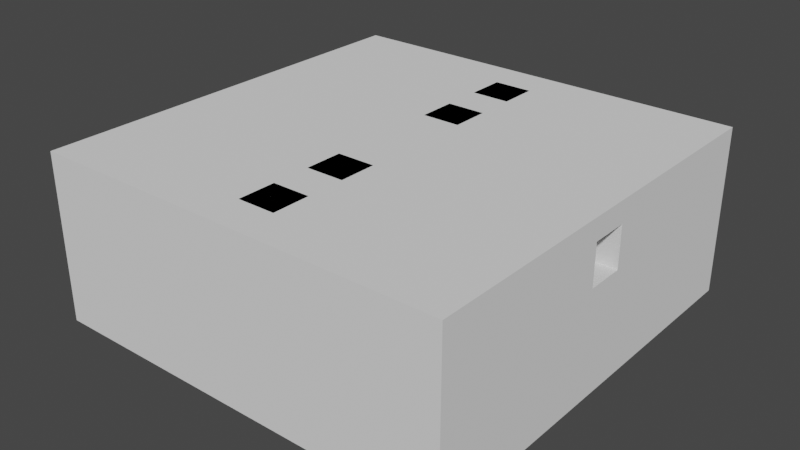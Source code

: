 # Source: 2-2cerrado.blend  (saved by Blender 2.82.7; exported with 4.5.12 LTS)
import bpy
from mathutils import Matrix  # noqa: F401  (used for matrix-valued properties, if any)

bpy.ops.wm.read_factory_settings(use_empty=True)
scene = bpy.context.scene
scene.name = 'Scene'

# ---- collections
col_collection = bpy.data.collections.new('Collection'); scene.collection.children.link(col_collection)

# ---- world
world_world = bpy.data.worlds.new('World'); scene.world = world_world
world_world.use_nodes = True; world_world.node_tree.nodes.clear()
_N = world_world.node_tree.nodes; _L = world_world.node_tree.links
n0 = _N.new('ShaderNodeOutputWorld'); n0.name = 'World Output'; n0.location = (300, 300)
n1 = _N.new('ShaderNodeBackground'); n1.name = 'Background'; n1.location = (10, 300)
n1.inputs[0].default_value = (0.05088, 0.05088, 0.05088, 1.0)
_L.new(n1.outputs[0], n0.inputs[0])
n0.is_active_output = True
world_world.color = (0.05088, 0.05088, 0.05088)
world_world.use_sun_shadow = False
world_world.sun_shadow_jitter_overblur = 0.0

# ---- meshes
me_cube_001 = bpy.data.meshes.new('Cube.001')
me_cube_001.from_pydata([(-50.0, -50.0, -5.0), (-50.0, -50.0, 5.0), (-50.0, 50.0, -5.0), (-50.0, 50.0, 5.0), (50.0, -50.0, -5.0), (50.0, -50.0, 5.0), (50.0, 50.0, -5.0), (50.0, 50.0, 5.0), (-50.0, 40.91, -5.0), (-50.0, 31.82, -5.0), (-50.0, 22.73, -5.0), (-50.0, 13.64, -5.0), (-50.0, 4.545, -5.0), (-50.0, -4.545, -5.0), (-50.0, -13.64, -5.0), (-50.0, -22.73, -5.0), (-50.0, -31.82, -5.0), (-50.0, -40.91, -5.0), (-50.0, -40.91, 5.0), (-50.0, -31.82, 5.0), (-50.0, -22.73, 5.0), (-50.0, -13.64, 5.0), (-50.0, -4.545, 5.0), (-50.0, 4.545, 5.0), (-50.0, 13.64, 5.0), (-50.0, 22.73, 5.0), (-50.0, 31.82, 5.0), (-50.0, 40.91, 5.0), (50.0, -40.91, -5.0), (50.0, -31.82, -5.0), (50.0, -22.73, -5.0), (50.0, -13.64, -5.0), (50.0, -4.545, -5.0), (50.0, 4.545, -5.0), (50.0, 13.64, -5.0), (50.0, 22.73, -5.0), (50.0, 31.82, -5.0), (50.0, 40.91, -5.0), (50.0, 40.91, 5.0), (50.0, 31.82, 5.0), (50.0, 22.73, 5.0), (50.0, 13.64, 5.0), (50.0, 4.545, 5.0), (50.0, -4.545, 5.0), (50.0, -13.64, 5.0), (50.0, -22.73, 5.0), (50.0, -31.82, 5.0), (50.0, -40.91, 5.0), (40.91, 50.0, -5.0), (31.82, 50.0, -5.0), (22.73, 50.0, -5.0), (13.64, 50.0, -5.0), (4.545, 50.0, -5.0), (-4.545, 50.0, -5.0), (-13.64, 50.0, -5.0), (-22.73, 50.0, -5.0), (-31.82, 50.0, -5.0), (-40.91, 50.0, -5.0), (-40.91, 50.0, 5.0), (-31.82, 50.0, 5.0), (-22.73, 50.0, 5.0), (-13.64, 50.0, 5.0), (-4.545, 50.0, 5.0), (4.545, 50.0, 5.0), (13.64, 50.0, 5.0), (22.73, 50.0, 5.0), (31.82, 50.0, 5.0), (40.91, 50.0, 5.0), (-40.91, -50.0, -5.0), (-31.82, -50.0, -5.0), (-22.73, -50.0, -5.0), (-13.64, -50.0, -5.0), (-4.545, -50.0, -5.0), (4.545, -50.0, -5.0), (13.64, -50.0, -5.0), (22.73, -50.0, -5.0), (31.82, -50.0, -5.0), (40.91, -50.0, -5.0), (40.91, -50.0, 5.0), (31.82, -50.0, 5.0), (22.73, -50.0, 5.0), (13.64, -50.0, 5.0), (4.545, -50.0, 5.0), (-4.545, -50.0, 5.0), (-13.64, -50.0, 5.0), (-22.73, -50.0, 5.0), (-31.82, -50.0, 5.0), (-40.91, -50.0, 5.0), (-13.64, 13.64, 5.0), (-4.545, 13.64, 5.0), (4.545, 13.64, 5.0), (13.64, 13.64, 5.0), (-13.64, 4.545, 5.0), (-4.545, 4.545, 5.0), (4.545, 4.545, 5.0), (13.64, 4.545, 5.0), (-13.64, -4.545, 5.0), (-4.545, -4.545, 5.0), (4.545, -4.545, 5.0), (13.64, -4.545, 5.0), (-13.64, -13.64, 5.0), (-4.545, -13.64, 5.0), (4.545, -13.64, 5.0), (13.64, -13.64, 5.0), (40.91, 40.91, -5.0), (31.82, 40.91, -5.0), (22.73, 40.91, -5.0), (13.64, 40.91, -5.0), (4.545, 40.91, -5.0), (-4.545, 40.91, -5.0), (-13.64, 40.91, -5.0), (-22.73, 40.91, -5.0), (-31.82, 40.91, -5.0), (-40.91, 40.91, -5.0), (40.91, 31.82, -5.0), (31.82, 31.82, -5.0), (22.73, 31.82, -5.0), (13.64, 31.82, -5.0), (4.545, 31.82, -5.0), (-4.545, 31.82, -5.0), (-13.64, 31.82, -5.0), (-22.73, 31.82, -5.0), (-31.82, 31.82, -5.0), (-40.91, 31.82, -5.0), (40.91, 22.73, -5.0), (31.82, 22.73, -5.0), (22.73, 22.73, -5.0), (13.64, 22.73, -5.0), (4.545, 22.73, -5.0), (-4.545, 22.73, -5.0), (-13.64, 22.73, -5.0), (-22.73, 22.73, -5.0), (-31.82, 22.73, -5.0), (-40.91, 22.73, -5.0), (40.91, 13.64, -5.0), (31.82, 13.64, -5.0), (22.73, 13.64, -5.0), (13.64, 13.64, -5.0), (4.545, 13.64, -5.0), (-4.545, 13.64, -5.0), (-13.64, 13.64, -5.0), (-22.73, 13.64, -5.0), (-31.82, 13.64, -5.0), (-40.91, 13.64, -5.0), (40.91, 4.545, -5.0), (31.82, 4.545, -5.0), (22.73, 4.545, -5.0), (13.64, 4.545, -5.0), (4.545, 4.545, -5.0), (-4.545, 4.545, -5.0), (-13.64, 4.545, -5.0), (-22.73, 4.545, -5.0), (-31.82, 4.545, -5.0), (-40.91, 4.545, -5.0), (40.91, -4.545, -5.0), (31.82, -4.545, -5.0), (22.73, -4.545, -5.0), (13.64, -4.545, -5.0), (4.545, -4.545, -5.0), (-4.545, -4.545, -5.0), (-13.64, -4.545, -5.0), (-22.73, -4.545, -5.0), (-31.82, -4.545, -5.0), (-40.91, -4.545, -5.0), (40.91, -13.64, -5.0), (31.82, -13.64, -5.0), (22.73, -13.64, -5.0), (13.64, -13.64, -5.0), (4.545, -13.64, -5.0), (-4.545, -13.64, -5.0), (-13.64, -13.64, -5.0), (-22.73, -13.64, -5.0), (-31.82, -13.64, -5.0), (-40.91, -13.64, -5.0), (40.91, -22.73, -5.0), (31.82, -22.73, -5.0), (22.73, -22.73, -5.0), (13.64, -22.73, -5.0), (4.545, -22.73, -5.0), (-4.545, -22.73, -5.0), (-13.64, -22.73, -5.0), (-22.73, -22.73, -5.0), (-31.82, -22.73, -5.0), (-40.91, -22.73, -5.0), (40.91, -31.82, -5.0), (31.82, -31.82, -5.0), (22.73, -31.82, -5.0), (13.64, -31.82, -5.0), (4.545, -31.82, -5.0), (-4.545, -31.82, -5.0), (-13.64, -31.82, -5.0), (-22.73, -31.82, -5.0), (-31.82, -31.82, -5.0), (-40.91, -31.82, -5.0), (40.91, -40.91, -5.0), (31.82, -40.91, -5.0), (22.73, -40.91, -5.0), (13.64, -40.91, -5.0), (4.545, -40.91, -5.0), (-4.545, -40.91, -5.0), (-13.64, -40.91, -5.0), (-22.73, -40.91, -5.0), (-31.82, -40.91, -5.0), (-40.91, -40.91, -5.0), (-50.0, 40.91, 35.0), (-50.0, 50.0, 35.0), (40.91, 50.0, 35.0), (50.0, 50.0, 35.0), (50.0, -40.91, 35.0), (50.0, -50.0, 35.0), (-40.91, -50.0, 35.0), (-50.0, -50.0, 35.0), (-50.0, -40.91, 35.0), (-50.0, -31.82, 35.0), (-50.0, -22.73, 35.0), (-50.0, -13.64, 35.0), (-50.0, -4.545, 35.0), (-50.0, 4.545, 35.0), (-50.0, 13.64, 35.0), (-50.0, 22.73, 35.0), (-50.0, 31.82, 35.0), (50.0, 40.91, 35.0), (50.0, 31.82, 35.0), (50.0, 22.73, 35.0), (50.0, 13.64, 35.0), (50.0, 4.545, 35.0), (50.0, -4.545, 35.0), (50.0, -13.64, 35.0), (50.0, -22.73, 35.0), (50.0, -31.82, 35.0), (40.91, 40.91, 35.0), (40.91, 31.82, 35.0), (40.91, 22.73, 35.0), (40.91, 13.64, 35.0), (40.91, 4.545, 35.0), (40.91, -4.545, 35.0), (40.91, -13.64, 35.0), (40.91, -22.73, 35.0), (40.91, -31.82, 35.0), (40.91, -40.91, 35.0), (-40.91, 50.0, 35.0), (-31.82, 50.0, 35.0), (-22.73, 50.0, 35.0), (-13.64, 50.0, 35.0), (-4.545, 50.0, 35.0), (4.545, 50.0, 35.0), (13.64, 50.0, 35.0), (22.73, 50.0, 35.0), (31.82, 50.0, 35.0), (40.91, -50.0, 35.0), (31.82, -50.0, 35.0), (22.73, -50.0, 35.0), (13.64, -50.0, 35.0), (4.545, -50.0, 35.0), (-4.545, -50.0, 35.0), (-13.64, -50.0, 35.0), (-22.73, -50.0, 35.0), (-31.82, -50.0, 35.0), (-40.91, 40.91, 35.0), (-31.82, 40.91, 35.0), (-22.73, 40.91, 35.0), (-13.64, 40.91, 35.0), (-4.545, 40.91, 35.0), (4.545, 40.91, 35.0), (13.64, 40.91, 35.0), (22.73, 40.91, 35.0), (31.82, 40.91, 35.0), (-40.91, 31.82, 35.0), (-40.91, 22.73, 35.0), (-40.91, 13.64, 35.0), (-40.91, 4.545, 35.0), (-40.91, -4.545, 35.0), (-40.91, -13.64, 35.0), (-40.91, -22.73, 35.0), (-40.91, -31.82, 35.0), (-40.91, -40.91, 35.0), (-31.82, -40.91, 35.0), (-22.73, -40.91, 35.0), (-13.64, -40.91, 35.0), (-4.545, -40.91, 35.0), (4.545, -40.91, 35.0), (13.64, -40.91, 35.0), (22.73, -40.91, 35.0), (31.82, -40.91, 35.0), (-50.0, -31.82, 20.0), (50.0, -22.73, 20.0), (-4.545, -50.0, 20.0), (-50.0, -40.91, 20.0), (-50.0, -50.0, 20.0), (50.0, -13.64, 20.0), (4.545, -50.0, 20.0), (50.0, -4.545, 20.0), (13.64, -50.0, 20.0), (50.0, 4.545, 20.0), (22.73, -50.0, 20.0), (50.0, 13.64, 20.0), (31.82, -50.0, 20.0), (50.0, 22.73, 20.0), (40.91, -50.0, 20.0), (50.0, -50.0, 20.0), (50.0, 31.82, 20.0), (50.0, 40.91, 20.0), (50.0, 50.0, 20.0), (-13.64, -50.0, 20.0), (-50.0, 50.0, 20.0), (-40.91, 50.0, 20.0), (50.0, -31.82, 20.0), (-50.0, -22.73, 20.0), (-22.73, -50.0, 20.0), (-31.82, 50.0, 20.0), (50.0, -40.91, 20.0), (-50.0, -13.64, 20.0), (-31.82, -50.0, 20.0), (-22.73, 50.0, 20.0), (-50.0, -4.545, 20.0), (-40.91, -50.0, 20.0), (-13.64, 50.0, 20.0), (-50.0, 4.545, 20.0), (-4.545, 50.0, 20.0), (-50.0, 13.64, 20.0), (-50.0, 40.91, 20.0), (4.545, 50.0, 20.0), (-50.0, 22.73, 20.0), (13.64, 50.0, 20.0), (-50.0, 31.82, 20.0), (22.73, 50.0, 20.0), (40.91, 50.0, 20.0), (31.82, 50.0, 20.0), (-50.0, -50.0, 29.8), (50.0, -50.0, 29.8), (50.0, 50.0, 29.8), (-50.0, 50.0, 29.8), (-50.0, 40.91, 29.8), (40.91, 50.0, 29.8), (-50.0, -31.82, 29.8), (50.0, -22.73, 29.8), (-4.545, -50.0, 29.8), (-50.0, -40.91, 29.8), (50.0, -13.64, 29.8), (4.545, -50.0, 29.8), (50.0, -4.545, 29.8), (13.64, -50.0, 29.8), (50.0, 4.545, 29.8), (22.73, -50.0, 29.8), (50.0, 13.64, 29.8), (31.82, -50.0, 29.8), (50.0, 22.73, 29.8), (40.91, -50.0, 29.8), (50.0, 31.82, 29.8), (50.0, 40.91, 29.8), (-13.64, -50.0, 29.8), (-40.91, 50.0, 29.8), (50.0, -31.82, 29.8), (-50.0, -22.73, 29.8), (-22.73, -50.0, 29.8), (-31.82, 50.0, 29.8), (50.0, -40.91, 29.8), (-50.0, -13.64, 29.8), (-31.82, -50.0, 29.8), (-22.73, 50.0, 29.8), (-50.0, -4.545, 29.8), (-40.91, -50.0, 29.8), (-13.64, 50.0, 29.8), (-50.0, 4.545, 29.8), (-4.545, 50.0, 29.8), (-50.0, 13.64, 29.8), (4.545, 50.0, 29.8), (-50.0, 22.73, 29.8), (13.64, 50.0, 29.8), (-50.0, 31.82, 29.8), (22.73, 50.0, 29.8), (31.82, 50.0, 29.8), (-40.91, 40.91, 20.0), (40.91, -22.73, 20.0), (40.91, -31.82, 20.0), (-40.91, -40.91, 20.0), (-40.91, -31.82, 20.0), (40.91, -40.91, 20.0), (31.82, -40.91, 20.0), (40.91, 22.73, 20.0), (40.91, 13.64, 20.0), (22.73, -40.91, 20.0), (-40.91, 4.545, 20.0), (-40.91, 13.64, 20.0), (13.64, -40.91, 20.0), (4.545, -40.91, 20.0), (40.91, -4.545, 20.0), (40.91, -13.64, 20.0), (-4.545, -40.91, 20.0), (-40.91, -22.73, 20.0), (-40.91, -13.64, 20.0), (-13.64, -40.91, 20.0), (-22.73, -40.91, 20.0), (-40.91, 31.82, 20.0), (-40.91, -4.545, 20.0), (40.91, 4.545, 20.0), (-31.82, 40.91, 20.0), (-22.73, 40.91, 20.0), (-40.91, 22.73, 20.0), (-13.64, 40.91, 20.0), (40.91, 31.82, 20.0), (-4.545, 40.91, 20.0), (13.64, 40.91, 20.0), (22.73, 40.91, 20.0), (31.82, 40.91, 20.0), (40.91, 40.91, 20.0), (-31.82, -40.91, 20.0), (-40.91, 40.91, 29.8), (40.91, -31.82, 29.8), (-40.91, -31.82, 29.8), (40.91, 13.64, 29.8), (-40.91, 13.64, 29.8), (40.91, -13.64, 29.8), (-40.91, -13.64, 29.8), (-22.73, -40.91, 29.8), (-40.91, -4.545, 29.8), (-31.82, 40.91, 29.8), (-22.73, 40.91, 29.8), (-40.91, 22.73, 29.8), (-13.64, 40.91, 29.8), (-4.545, 40.91, 29.8), (4.545, 40.91, 29.8), (13.64, 40.91, 29.8), (22.73, 40.91, 29.8), (31.82, 40.91, 29.8), (40.91, 40.91, 29.8), (40.91, -22.73, 29.8), (-40.91, -40.91, 29.8), (40.91, -40.91, 29.8), (31.82, -40.91, 29.8), (40.91, 22.73, 29.8), (22.73, -40.91, 29.8), (-40.91, 4.545, 29.8), (13.64, -40.91, 29.8), (4.545, -40.91, 29.8), (40.91, -4.545, 29.8), (-4.545, -40.91, 29.8), (-40.91, -22.73, 29.8), (-13.64, -40.91, 29.8), (-40.91, 31.82, 29.8), (40.91, 4.545, 29.8), (40.91, 31.82, 29.8), (-31.82, -40.91, 29.8), (4.545, 40.91, 20.0), (-31.82, 31.82, 20.0), (-22.73, 31.82, 20.0), (-13.64, 31.82, 20.0), (-4.545, 31.82, 20.0), (4.545, 31.82, 20.0), (13.64, 31.82, 20.0), (22.73, 31.82, 20.0), (31.82, 31.82, 20.0), (-31.82, 22.73, 20.0), (-22.73, 22.73, 20.0), (-13.64, 22.73, 20.0), (-4.545, 22.73, 20.0), (4.545, 22.73, 20.0), (13.64, 22.73, 20.0), (22.73, 22.73, 20.0), (31.82, 22.73, 20.0), (-31.82, 13.64, 20.0), (-22.73, 13.64, 20.0), (-13.64, 13.64, 20.0), (-4.545, 13.64, 20.0), (4.545, 13.64, 20.0), (13.64, 13.64, 20.0), (22.73, 13.64, 20.0), (31.82, 13.64, 20.0), (-31.82, 4.545, 20.0), (-22.73, 4.545, 20.0), (-13.64, 4.545, 20.0), (13.64, 4.545, 20.0), (22.73, 4.545, 20.0), (31.82, 4.545, 20.0), (-31.82, -4.545, 20.0), (-22.73, -4.545, 20.0), (-13.64, -4.545, 20.0), (13.64, -4.545, 20.0), (22.73, -4.545, 20.0), (31.82, -4.545, 20.0), (-31.82, -13.64, 20.0), (-22.73, -13.64, 20.0), (-13.64, -13.64, 20.0), (-4.545, -13.64, 20.0), (4.545, -13.64, 20.0), (13.64, -13.64, 20.0), (22.73, -13.64, 20.0), (31.82, -13.64, 20.0), (-31.82, -22.73, 20.0), (-22.73, -22.73, 20.0), (-13.64, -22.73, 20.0), (-4.545, -22.73, 20.0), (4.545, -22.73, 20.0), (13.64, -22.73, 20.0), (22.73, -22.73, 20.0), (31.82, -22.73, 20.0), (-31.82, -31.82, 20.0), (-22.73, -31.82, 20.0), (-13.64, -31.82, 20.0), (-4.545, -31.82, 20.0), (4.545, -31.82, 20.0), (13.64, -31.82, 20.0), (22.73, -31.82, 20.0), (31.82, -31.82, 20.0), (-4.545, 31.82, 35.0), (4.545, 31.82, 35.0), (-4.545, 22.73, 35.0), (4.545, 22.73, 35.0), (-4.545, 13.64, 35.0), (4.545, 13.64, 35.0), (-4.545, -13.64, 35.0), (4.545, -13.64, 35.0), (-4.545, -22.73, 35.0), (4.545, -22.73, 35.0), (-4.545, -31.82, 35.0), (4.545, -31.82, 35.0), (-4.545, 4.545, 20.0), (4.545, 4.545, 20.0), (-4.545, -4.545, 20.0), (4.545, -4.545, 20.0)], [], [(8, 27, 3, 2), (48, 67, 7, 6), (28, 47, 5, 4), (68, 87, 1, 0), (194, 28, 4, 77), (359, 355, 241, 242), (358, 354, 256, 257), (357, 353, 214, 215), (356, 352, 229, 208), (355, 351, 240, 241), (354, 350, 255, 256), (353, 334, 213, 214), (352, 335, 228, 229), (351, 331, 205, 240), (350, 336, 254, 255), (439, 407, 258, 267), (48, 6, 37, 104), (104, 37, 36, 114), (114, 36, 35, 124), (124, 35, 34, 134), (134, 34, 33, 144), (144, 33, 32, 154), (154, 32, 31, 164), (164, 31, 30, 174), (174, 30, 29, 184), (184, 29, 28, 194), (6, 7, 38, 37), (37, 38, 39, 36), (36, 39, 40, 35), (35, 40, 41, 34), (34, 41, 42, 33), (33, 42, 43, 32), (32, 43, 44, 31), (31, 44, 45, 30), (30, 45, 46, 29), (29, 46, 47, 28), (0, 1, 18, 17), (17, 18, 19, 16), (16, 19, 20, 15), (15, 20, 21, 14), (14, 21, 22, 13), (13, 22, 23, 12), (12, 23, 24, 11), (11, 24, 25, 10), (10, 25, 26, 9), (9, 26, 27, 8), (16, 193, 203, 17), (193, 192, 202, 203), (192, 191, 201, 202), (191, 190, 200, 201), (190, 189, 199, 200), (189, 188, 198, 199), (188, 187, 197, 198), (187, 186, 196, 197), (186, 185, 195, 196), (185, 184, 194, 195), (15, 183, 193, 16), (183, 182, 192, 193), (182, 181, 191, 192), (181, 180, 190, 191), (180, 179, 189, 190), (179, 178, 188, 189), (178, 177, 187, 188), (177, 176, 186, 187), (176, 175, 185, 186), (175, 174, 184, 185), (14, 173, 183, 15), (173, 172, 182, 183), (172, 171, 181, 182), (171, 170, 180, 181), (170, 169, 179, 180), (169, 168, 178, 179), (168, 167, 177, 178), (167, 166, 176, 177), (166, 165, 175, 176), (165, 164, 174, 175), (13, 163, 173, 14), (163, 162, 172, 173), (162, 161, 171, 172), (161, 160, 170, 171), (160, 159, 169, 170), (159, 158, 168, 169), (158, 157, 167, 168), (157, 156, 166, 167), (156, 155, 165, 166), (155, 154, 164, 165), (12, 153, 163, 13), (153, 152, 162, 163), (152, 151, 161, 162), (151, 150, 160, 161), (150, 149, 159, 160), (149, 148, 158, 159), (148, 147, 157, 158), (147, 146, 156, 157), (146, 145, 155, 156), (145, 144, 154, 155), (11, 143, 153, 12), (143, 142, 152, 153), (142, 141, 151, 152), (141, 140, 150, 151), (140, 139, 149, 150), (139, 138, 148, 149), (138, 137, 147, 148), (137, 136, 146, 147), (136, 135, 145, 146), (135, 134, 144, 145), (10, 133, 143, 11), (133, 132, 142, 143), (132, 131, 141, 142), (131, 130, 140, 141), (130, 129, 139, 140), (129, 128, 138, 139), (128, 127, 137, 138), (127, 126, 136, 137), (126, 125, 135, 136), (125, 124, 134, 135), (9, 123, 133, 10), (123, 122, 132, 133), (122, 121, 131, 132), (121, 120, 130, 131), (120, 119, 129, 130), (119, 118, 128, 129), (118, 117, 127, 128), (117, 116, 126, 127), (116, 115, 125, 126), (115, 114, 124, 125), (8, 113, 123, 9), (113, 112, 122, 123), (112, 111, 121, 122), (111, 110, 120, 121), (110, 109, 119, 120), (109, 108, 118, 119), (108, 107, 117, 118), (107, 106, 116, 117), (106, 105, 115, 116), (105, 104, 114, 115), (2, 57, 113, 8), (57, 56, 112, 113), (56, 55, 111, 112), (55, 54, 110, 111), (54, 53, 109, 110), (53, 52, 108, 109), (52, 51, 107, 108), (51, 50, 106, 107), (50, 49, 105, 106), (49, 48, 104, 105), (334, 337, 212, 213), (335, 338, 227, 228), (426, 408, 238, 237), (90, 91, 465, 464), (336, 339, 253, 254), (89, 90, 464, 463), (99, 98, 102, 103), (98, 97, 101, 102), (97, 96, 100, 101), (95, 99, 477, 471), (92, 88, 462, 470), (337, 328, 211, 212), (88, 89, 463, 462), (95, 94, 98, 99), (98, 94, 517, 519), (93, 92, 96, 97), (338, 340, 226, 227), (91, 90, 94, 95), (90, 89, 93, 94), (89, 88, 92, 93), (91, 95, 471, 465), (427, 409, 274, 275), (428, 429, 283, 239), (100, 96, 476, 482), (103, 102, 484, 485), (339, 341, 252, 253), (102, 101, 483, 484), (99, 103, 485, 477), (96, 92, 470, 476), (101, 100, 482, 483), (340, 342, 225, 226), (429, 431, 282, 283), (430, 410, 233, 232), (341, 343, 251, 252), (342, 344, 224, 225), (431, 433, 281, 282), (432, 411, 269, 270), (343, 345, 250, 251), (344, 346, 223, 224), (433, 434, 280, 281), (345, 347, 249, 250), (346, 348, 222, 223), (347, 329, 209, 249), (348, 349, 221, 222), (435, 412, 236, 235), (436, 438, 278, 279), (349, 330, 207, 221), (437, 413, 272, 273), (438, 414, 277, 278), (17, 203, 68, 0), (203, 202, 69, 68), (202, 201, 70, 69), (201, 200, 71, 70), (200, 199, 72, 71), (199, 198, 73, 72), (198, 197, 74, 73), (197, 196, 75, 74), (196, 195, 76, 75), (195, 194, 77, 76), (4, 5, 78, 77), (77, 78, 79, 76), (76, 79, 80, 75), (75, 80, 81, 74), (74, 81, 82, 73), (73, 82, 83, 72), (72, 83, 84, 71), (71, 84, 85, 70), (70, 85, 86, 69), (69, 86, 87, 68), (2, 3, 58, 57), (57, 58, 59, 56), (56, 59, 60, 55), (55, 60, 61, 54), (54, 61, 62, 53), (53, 62, 63, 52), (52, 63, 64, 51), (51, 64, 65, 50), (50, 65, 66, 49), (49, 66, 67, 48), (275, 212, 211, 210), (240, 205, 204, 258), (258, 204, 220, 267), (267, 220, 219, 268), (268, 219, 218, 269), (269, 218, 217, 270), (270, 217, 216, 271), (271, 216, 215, 272), (272, 215, 214, 273), (273, 214, 213, 274), (274, 213, 212, 275), (229, 238, 239, 208), (228, 237, 238, 229), (227, 236, 237, 228), (226, 235, 236, 227), (225, 234, 235, 226), (224, 233, 234, 225), (223, 232, 233, 224), (222, 231, 232, 223), (221, 230, 231, 222), (207, 206, 230, 221), (206, 248, 266, 230), (248, 247, 265, 266), (247, 246, 264, 265), (246, 245, 263, 264), (245, 244, 262, 263), (244, 243, 261, 262), (243, 242, 260, 261), (242, 241, 259, 260), (241, 240, 258, 259), (208, 239, 249, 209), (239, 283, 250, 249), (283, 282, 251, 250), (282, 281, 252, 251), (281, 280, 253, 252), (280, 279, 254, 253), (279, 278, 255, 254), (278, 277, 256, 255), (277, 276, 257, 256), (276, 275, 210, 257), (413, 415, 271, 272), (360, 357, 215, 216), (361, 358, 257, 210), (362, 359, 242, 243), (440, 435, 235, 234), (363, 360, 216, 217), (364, 362, 243, 244), (365, 363, 217, 218), (331, 332, 204, 205), (407, 416, 259, 258), (366, 364, 244, 245), (367, 365, 218, 219), (416, 417, 260, 259), (411, 418, 268, 269), (368, 366, 245, 246), (369, 367, 219, 220), (417, 419, 261, 260), (441, 430, 232, 231), (370, 368, 246, 247), (332, 369, 220, 204), (419, 420, 262, 261), (330, 333, 206, 207), (371, 370, 247, 248), (409, 437, 273, 274), (333, 371, 248, 206), (412, 426, 237, 236), (421, 422, 264, 263), (329, 356, 208, 209), (422, 423, 265, 264), (423, 424, 266, 265), (415, 432, 270, 271), (424, 425, 230, 266), (410, 440, 234, 233), (328, 361, 210, 211), (408, 428, 239, 238), (418, 439, 267, 268), (442, 427, 275, 276), (425, 441, 231, 230), (414, 442, 276, 277), (1, 87, 315, 288), (5, 47, 310, 299), (67, 66, 327, 326), (66, 65, 325, 327), (7, 67, 326, 302), (27, 26, 324, 320), (65, 64, 323, 325), (26, 25, 322, 324), (64, 63, 321, 323), (25, 24, 319, 322), (63, 62, 318, 321), (3, 27, 320, 304), (24, 23, 317, 319), (62, 61, 316, 318), (23, 22, 314, 317), (61, 60, 313, 316), (87, 86, 312, 315), (22, 21, 311, 314), (38, 7, 302, 301), (39, 38, 301, 300), (78, 5, 299, 298), (40, 39, 300, 297), (79, 78, 298, 296), (41, 40, 297, 295), (80, 79, 296, 294), (42, 41, 295, 293), (81, 80, 294, 292), (43, 42, 293, 291), (82, 81, 292, 290), (44, 43, 291, 289), (18, 1, 288, 287), (83, 82, 290, 286), (45, 44, 289, 285), (19, 18, 287, 284), (84, 83, 286, 303), (58, 3, 304, 305), (46, 45, 285, 306), (20, 19, 284, 307), (85, 84, 303, 308), (59, 58, 305, 309), (47, 46, 306, 310), (21, 20, 307, 311), (86, 85, 308, 312), (60, 59, 309, 313), (288, 315, 361, 328), (299, 310, 356, 329), (326, 327, 371, 333), (327, 325, 370, 371), (302, 326, 333, 330), (320, 324, 369, 332), (325, 323, 368, 370), (324, 322, 367, 369), (323, 321, 366, 368), (322, 319, 365, 367), (321, 318, 364, 366), (304, 320, 332, 331), (319, 317, 363, 365), (318, 316, 362, 364), (432, 415, 360, 363), (316, 313, 359, 362), (315, 312, 358, 361), (314, 311, 357, 360), (301, 302, 330, 349), (300, 301, 349, 348), (298, 299, 329, 347), (297, 300, 348, 346), (296, 298, 347, 345), (295, 297, 346, 344), (294, 296, 345, 343), (293, 295, 344, 342), (292, 294, 343, 341), (382, 432, 363, 317), (290, 292, 341, 339), (289, 291, 340, 338), (287, 288, 328, 337), (286, 290, 339, 336), (285, 289, 338, 335), (284, 287, 337, 334), (303, 286, 336, 350), (305, 304, 331, 351), (306, 285, 335, 352), (307, 284, 334, 353), (308, 303, 350, 354), (309, 305, 351, 355), (310, 306, 352, 356), (311, 307, 353, 357), (312, 308, 354, 358), (313, 309, 355, 359), (392, 406, 442, 414), (405, 400, 441, 425), (406, 375, 427, 442), (398, 393, 439, 418), (374, 377, 428, 408), (380, 395, 440, 410), (404, 405, 425, 424), (394, 382, 317, 314), (403, 404, 424, 423), (402, 403, 423, 422), (443, 402, 422, 421), (387, 373, 426, 412), (376, 389, 437, 409), (399, 401, 420, 419), (400, 379, 430, 441), (397, 399, 419, 417), (383, 398, 418, 411), (396, 397, 417, 416), (372, 396, 416, 407), (415, 394, 314, 360), (390, 394, 415, 413), (391, 392, 414, 438), (389, 390, 413, 437), (388, 391, 438, 436), (386, 387, 412, 435), (384, 385, 434, 433), (382, 383, 411, 432), (381, 384, 433, 431), (379, 380, 410, 430), (378, 381, 431, 429), (377, 378, 429, 428), (375, 376, 409, 427), (373, 374, 408, 426), (393, 372, 407, 439), (374, 503, 378, 377), (503, 502, 381, 378), (502, 501, 384, 381), (501, 500, 385, 384), (455, 463, 508, 506), (499, 498, 391, 388), (498, 497, 392, 391), (497, 496, 406, 392), (496, 376, 375, 406), (373, 495, 503, 374), (495, 494, 502, 503), (494, 493, 501, 502), (493, 492, 500, 501), (492, 491, 499, 500), (491, 490, 498, 499), (490, 489, 497, 498), (489, 488, 496, 497), (488, 389, 376, 496), (387, 487, 495, 373), (487, 486, 494, 495), (486, 485, 493, 494), (485, 484, 492, 493), (491, 492, 513, 512), (483, 482, 490, 491), (482, 481, 489, 490), (481, 480, 488, 489), (480, 390, 389, 488), (386, 479, 487, 387), (479, 478, 486, 487), (478, 477, 485, 486), (476, 475, 481, 482), (475, 474, 480, 481), (474, 394, 390, 480), (395, 473, 479, 386), (473, 472, 478, 479), (472, 471, 477, 478), (470, 469, 475, 476), (469, 468, 474, 475), (468, 382, 394, 474), (380, 467, 473, 395), (467, 466, 472, 473), (466, 465, 471, 472), (462, 461, 469, 470), (461, 460, 468, 469), (460, 383, 382, 468), (379, 459, 467, 380), (459, 458, 466, 467), (458, 457, 465, 466), (457, 456, 464, 465), (464, 456, 507, 509), (455, 454, 462, 463), (454, 453, 461, 462), (453, 452, 460, 461), (452, 398, 383, 460), (400, 451, 459, 379), (451, 450, 458, 459), (450, 449, 457, 458), (449, 448, 456, 457), (448, 447, 455, 456), (447, 446, 454, 455), (446, 445, 453, 454), (445, 444, 452, 453), (444, 393, 398, 452), (405, 404, 451, 400), (404, 403, 450, 451), (403, 402, 449, 450), (402, 443, 448, 449), (463, 464, 509, 508), (401, 399, 446, 447), (399, 397, 445, 446), (397, 396, 444, 445), (396, 372, 393, 444), (515, 514, 279, 280), (511, 510, 512, 513), (507, 506, 508, 509), (263, 262, 504, 505), (500, 499, 514, 515), (492, 484, 511, 513), (483, 491, 512, 510), (447, 448, 505, 504), (448, 443, 421, 505), (385, 500, 515, 434), (456, 455, 506, 507), (401, 447, 504, 420), (484, 483, 510, 511), (499, 388, 436, 514), (395, 386, 291, 293), (440, 395, 293, 342), (386, 435, 340, 291), (435, 440, 342, 340), (517, 516, 518, 519), (97, 98, 519, 518), (93, 97, 518, 516), (94, 93, 516, 517), (275, 274, 238, 239), (274, 273, 237, 238), (273, 272, 236, 237), (272, 271, 235, 236), (271, 270, 234, 235), (270, 269, 233, 234), (269, 268, 232, 233), (268, 267, 231, 232), (267, 258, 230, 231), (505, 421, 263), (420, 504, 262), (434, 515, 280), (514, 436, 279)])
_uv = me_cube_001.uv_layers.new(name='UVMap')
_uv.uv.foreach_set('vector', [0.4795, 0.4484, 0.5138, 0.4484, 0.5138, 0.4795, 0.4795, 0.4795, 0.1683, 0.4795, 0.1683, 0.5138, 0.1372, 0.5138, 0.1372, 0.4795, 0.1372, 0.1683, 0.1029, 0.1683, 0.1029, 0.1372, 0.1372, 0.1372, 0.4484, 0.1372, 0.4484, 0.1029, 0.4795, 0.1029, 0.4795, 0.1372, 0.1683, 0.1683, 0.1372, 0.1683, 0.1372, 0.1372, 0.1683, 0.1372, 0.3862, 0.5987, 0.4173, 0.5987, 0.4173, 0.6165, 0.3862, 0.6165, 0.4173, 0.01804, 0.3862, 0.01804, 0.3862, 0.0002407, 0.4173, 0.0002407, 0.5987, 0.2617, 0.5987, 0.2305, 0.6165, 0.2305, 0.6165, 0.2617, 0.01804, 0.1683, 0.01804, 0.1994, 0.0002408, 0.1994, 0.0002408, 0.1683, 0.4173, 0.5987, 0.4484, 0.5987, 0.4484, 0.6165, 0.4173, 0.6165, 0.3862, 0.01804, 0.355, 0.01804, 0.355, 0.0002408, 0.3862, 0.0002407, 0.5987, 0.2305, 0.5987, 0.1994, 0.6165, 0.1994, 0.6165, 0.2305, 0.01804, 0.1994, 0.01804, 0.2305, 0.0002408, 0.2305, 0.0002408, 0.1994, 0.4484, 0.5987, 0.4795, 0.5987, 0.4795, 0.6165, 0.4484, 0.6165, 0.355, 0.01804, 0.3239, 0.01804, 0.3239, 0.0002407, 0.355, 0.0002408, 0.08272, 0.6348, 0.05159, 0.6348, 0.05159, 0.617, 0.08272, 0.617, 0.1683, 0.4795, 0.1372, 0.4795, 0.1372, 0.4484, 0.1683, 0.4484, 0.1683, 0.4484, 0.1372, 0.4484, 0.1372, 0.4173, 0.1683, 0.4173, 0.1683, 0.4173, 0.1372, 0.4173, 0.1372, 0.3862, 0.1683, 0.3862, 0.1683, 0.3862, 0.1372, 0.3862, 0.1372, 0.355, 0.1683, 0.355, 0.1683, 0.355, 0.1372, 0.355, 0.1372, 0.3239, 0.1683, 0.3239, 0.1683, 0.3239, 0.1372, 0.3239, 0.1372, 0.2928, 0.1683, 0.2928, 0.1683, 0.2928, 0.1372, 0.2928, 0.1372, 0.2617, 0.1683, 0.2617, 0.1683, 0.2617, 0.1372, 0.2617, 0.1372, 0.2305, 0.1683, 0.2305, 0.1683, 0.2305, 0.1372, 0.2305, 0.1372, 0.1994, 0.1683, 0.1994, 0.1683, 0.1994, 0.1372, 0.1994, 0.1372, 0.1683, 0.1683, 0.1683, 0.1372, 0.4795, 0.1029, 0.4795, 0.1029, 0.4484, 0.1372, 0.4484, 0.1372, 0.4484, 0.1029, 0.4484, 0.1029, 0.4173, 0.1372, 0.4173, 0.1372, 0.4173, 0.1029, 0.4173, 0.1029, 0.3862, 0.1372, 0.3862, 0.1372, 0.3862, 0.1029, 0.3862, 0.1029, 0.355, 0.1372, 0.355, 0.1372, 0.355, 0.1029, 0.355, 0.1029, 0.3239, 0.1372, 0.3239, 0.1372, 0.3239, 0.1029, 0.3239, 0.1029, 0.2928, 0.1372, 0.2928, 0.1372, 0.2928, 0.1029, 0.2928, 0.1029, 0.2617, 0.1372, 0.2617, 0.1372, 0.2617, 0.1029, 0.2617, 0.1029, 0.2305, 0.1372, 0.2305, 0.1372, 0.2305, 0.1029, 0.2305, 0.1029, 0.1994, 0.1372, 0.1994, 0.1372, 0.1994, 0.1029, 0.1994, 0.1029, 0.1683, 0.1372, 0.1683, 0.4795, 0.1372, 0.5138, 0.1372, 0.5138, 0.1683, 0.4795, 0.1683, 0.4795, 0.1683, 0.5138, 0.1683, 0.5138, 0.1994, 0.4795, 0.1994, 0.4795, 0.1994, 0.5138, 0.1994, 0.5138, 0.2305, 0.4795, 0.2305, 0.4795, 0.2305, 0.5138, 0.2305, 0.5138, 0.2617, 0.4795, 0.2617, 0.4795, 0.2617, 0.5138, 0.2617, 0.5138, 0.2928, 0.4795, 0.2928, 0.4795, 0.2928, 0.5138, 0.2928, 0.5138, 0.3239, 0.4795, 0.3239, 0.4795, 0.3239, 0.5138, 0.3239, 0.5138, 0.355, 0.4795, 0.355, 0.4795, 0.355, 0.5138, 0.355, 0.5138, 0.3862, 0.4795, 0.3862, 0.4795, 0.3862, 0.5138, 0.3862, 0.5138, 0.4173, 0.4795, 0.4173, 0.4795, 0.4173, 0.5138, 0.4173, 0.5138, 0.4484, 0.4795, 0.4484, 0.4795, 0.1994, 0.4484, 0.1994, 0.4484, 0.1683, 0.4795, 0.1683, 0.4484, 0.1994, 0.4173, 0.1994, 0.4173, 0.1683, 0.4484, 0.1683, 0.4173, 0.1994, 0.3862, 0.1994, 0.3862, 0.1683, 0.4173, 0.1683, 0.3862, 0.1994, 0.355, 0.1994, 0.355, 0.1683, 0.3862, 0.1683, 0.355, 0.1994, 0.3239, 0.1994, 0.3239, 0.1683, 0.355, 0.1683, 0.3239, 0.1994, 0.2928, 0.1994, 0.2928, 0.1683, 0.3239, 0.1683, 0.2928, 0.1994, 0.2617, 0.1994, 0.2617, 0.1683, 0.2928, 0.1683, 0.2617, 0.1994, 0.2305, 0.1994, 0.2305, 0.1683, 0.2617, 0.1683, 0.2305, 0.1994, 0.1994, 0.1994, 0.1994, 0.1683, 0.2305, 0.1683, 0.1994, 0.1994, 0.1683, 0.1994, 0.1683, 0.1683, 0.1994, 0.1683, 0.4795, 0.2305, 0.4484, 0.2305, 0.4484, 0.1994, 0.4795, 0.1994, 0.4484, 0.2305, 0.4173, 0.2305, 0.4173, 0.1994, 0.4484, 0.1994, 0.4173, 0.2305, 0.3862, 0.2305, 0.3862, 0.1994, 0.4173, 0.1994, 0.3862, 0.2305, 0.355, 0.2305, 0.355, 0.1994, 0.3862, 0.1994, 0.355, 0.2305, 0.3239, 0.2305, 0.3239, 0.1994, 0.355, 0.1994, 0.3239, 0.2305, 0.2928, 0.2305, 0.2928, 0.1994, 0.3239, 0.1994, 0.2928, 0.2305, 0.2617, 0.2305, 0.2617, 0.1994, 0.2928, 0.1994, 0.2617, 0.2305, 0.2305, 0.2305, 0.2305, 0.1994, 0.2617, 0.1994, 0.2305, 0.2305, 0.1994, 0.2305, 0.1994, 0.1994, 0.2305, 0.1994, 0.1994, 0.2305, 0.1683, 0.2305, 0.1683, 0.1994, 0.1994, 0.1994, 0.4795, 0.2617, 0.4484, 0.2617, 0.4484, 0.2305, 0.4795, 0.2305, 0.4484, 0.2617, 0.4173, 0.2617, 0.4173, 0.2305, 0.4484, 0.2305, 0.4173, 0.2617, 0.3862, 0.2617, 0.3862, 0.2305, 0.4173, 0.2305, 0.3862, 0.2617, 0.355, 0.2617, 0.355, 0.2305, 0.3862, 0.2305, 0.355, 0.2617, 0.3239, 0.2617, 0.3239, 0.2305, 0.355, 0.2305, 0.3239, 0.2617, 0.2928, 0.2617, 0.2928, 0.2305, 0.3239, 0.2305, 0.2928, 0.2617, 0.2617, 0.2617, 0.2617, 0.2305, 0.2928, 0.2305, 0.2617, 0.2617, 0.2305, 0.2617, 0.2305, 0.2305, 0.2617, 0.2305, 0.2305, 0.2617, 0.1994, 0.2617, 0.1994, 0.2305, 0.2305, 0.2305, 0.1994, 0.2617, 0.1683, 0.2617, 0.1683, 0.2305, 0.1994, 0.2305, 0.4795, 0.2928, 0.4484, 0.2928, 0.4484, 0.2617, 0.4795, 0.2617, 0.4484, 0.2928, 0.4173, 0.2928, 0.4173, 0.2617, 0.4484, 0.2617, 0.4173, 0.2928, 0.3862, 0.2928, 0.3862, 0.2617, 0.4173, 0.2617, 0.3862, 0.2928, 0.355, 0.2928, 0.355, 0.2617, 0.3862, 0.2617, 0.355, 0.2928, 0.3239, 0.2928, 0.3239, 0.2617, 0.355, 0.2617, 0.3239, 0.2928, 0.2928, 0.2928, 0.2928, 0.2617, 0.3239, 0.2617, 0.2928, 0.2928, 0.2617, 0.2928, 0.2617, 0.2617, 0.2928, 0.2617, 0.2617, 0.2928, 0.2305, 0.2928, 0.2305, 0.2617, 0.2617, 0.2617, 0.2305, 0.2928, 0.1994, 0.2928, 0.1994, 0.2617, 0.2305, 0.2617, 0.1994, 0.2928, 0.1683, 0.2928, 0.1683, 0.2617, 0.1994, 0.2617, 0.4795, 0.3239, 0.4484, 0.3239, 0.4484, 0.2928, 0.4795, 0.2928, 0.4484, 0.3239, 0.4173, 0.3239, 0.4173, 0.2928, 0.4484, 0.2928, 0.4173, 0.3239, 0.3862, 0.3239, 0.3862, 0.2928, 0.4173, 0.2928, 0.3862, 0.3239, 0.355, 0.3239, 0.355, 0.2928, 0.3862, 0.2928, 0.355, 0.3239, 0.3239, 0.3239, 0.3239, 0.2928, 0.355, 0.2928, 0.3239, 0.3239, 0.2928, 0.3239, 0.2928, 0.2928, 0.3239, 0.2928, 0.2928, 0.3239, 0.2617, 0.3239, 0.2617, 0.2928, 0.2928, 0.2928, 0.2617, 0.3239, 0.2305, 0.3239, 0.2305, 0.2928, 0.2617, 0.2928, 0.2305, 0.3239, 0.1994, 0.3239, 0.1994, 0.2928, 0.2305, 0.2928, 0.1994, 0.3239, 0.1683, 0.3239, 0.1683, 0.2928, 0.1994, 0.2928, 0.4795, 0.355, 0.4484, 0.355, 0.4484, 0.3239, 0.4795, 0.3239, 0.4484, 0.355, 0.4173, 0.355, 0.4173, 0.3239, 0.4484, 0.3239, 0.4173, 0.355, 0.3862, 0.355, 0.3862, 0.3239, 0.4173, 0.3239, 0.3862, 0.355, 0.355, 0.355, 0.355, 0.3239, 0.3862, 0.3239, 0.355, 0.355, 0.3239, 0.355, 0.3239, 0.3239, 0.355, 0.3239, 0.3239, 0.355, 0.2928, 0.355, 0.2928, 0.3239, 0.3239, 0.3239, 0.2928, 0.355, 0.2617, 0.355, 0.2617, 0.3239, 0.2928, 0.3239, 0.2617, 0.355, 0.2305, 0.355, 0.2305, 0.3239, 0.2617, 0.3239, 0.2305, 0.355, 0.1994, 0.355, 0.1994, 0.3239, 0.2305, 0.3239, 0.1994, 0.355, 0.1683, 0.355, 0.1683, 0.3239, 0.1994, 0.3239, 0.4795, 0.3862, 0.4484, 0.3862, 0.4484, 0.355, 0.4795, 0.355, 0.4484, 0.3862, 0.4173, 0.3862, 0.4173, 0.355, 0.4484, 0.355, 0.4173, 0.3862, 0.3862, 0.3862, 0.3862, 0.355, 0.4173, 0.355, 0.3862, 0.3862, 0.355, 0.3862, 0.355, 0.355, 0.3862, 0.355, 0.355, 0.3862, 0.3239, 0.3862, 0.3239, 0.355, 0.355, 0.355, 0.3239, 0.3862, 0.2928, 0.3862, 0.2928, 0.355, 0.3239, 0.355, 0.2928, 0.3862, 0.2617, 0.3862, 0.2617, 0.355, 0.2928, 0.355, 0.2617, 0.3862, 0.2305, 0.3862, 0.2305, 0.355, 0.2617, 0.355, 0.2305, 0.3862, 0.1994, 0.3862, 0.1994, 0.355, 0.2305, 0.355, 0.1994, 0.3862, 0.1683, 0.3862, 0.1683, 0.355, 0.1994, 0.355, 0.4795, 0.4173, 0.4484, 0.4173, 0.4484, 0.3862, 0.4795, 0.3862, 0.4484, 0.4173, 0.4173, 0.4173, 0.4173, 0.3862, 0.4484, 0.3862, 0.4173, 0.4173, 0.3862, 0.4173, 0.3862, 0.3862, 0.4173, 0.3862, 0.3862, 0.4173, 0.355, 0.4173, 0.355, 0.3862, 0.3862, 0.3862, 0.355, 0.4173, 0.3239, 0.4173, 0.3239, 0.3862, 0.355, 0.3862, 0.3239, 0.4173, 0.2928, 0.4173, 0.2928, 0.3862, 0.3239, 0.3862, 0.2928, 0.4173, 0.2617, 0.4173, 0.2617, 0.3862, 0.2928, 0.3862, 0.2617, 0.4173, 0.2305, 0.4173, 0.2305, 0.3862, 0.2617, 0.3862, 0.2305, 0.4173, 0.1994, 0.4173, 0.1994, 0.3862, 0.2305, 0.3862, 0.1994, 0.4173, 0.1683, 0.4173, 0.1683, 0.3862, 0.1994, 0.3862, 0.4795, 0.4484, 0.4484, 0.4484, 0.4484, 0.4173, 0.4795, 0.4173, 0.4484, 0.4484, 0.4173, 0.4484, 0.4173, 0.4173, 0.4484, 0.4173, 0.4173, 0.4484, 0.3862, 0.4484, 0.3862, 0.4173, 0.4173, 0.4173, 0.3862, 0.4484, 0.355, 0.4484, 0.355, 0.4173, 0.3862, 0.4173, 0.355, 0.4484, 0.3239, 0.4484, 0.3239, 0.4173, 0.355, 0.4173, 0.3239, 0.4484, 0.2928, 0.4484, 0.2928, 0.4173, 0.3239, 0.4173, 0.2928, 0.4484, 0.2617, 0.4484, 0.2617, 0.4173, 0.2928, 0.4173, 0.2617, 0.4484, 0.2305, 0.4484, 0.2305, 0.4173, 0.2617, 0.4173, 0.2305, 0.4484, 0.1994, 0.4484, 0.1994, 0.4173, 0.2305, 0.4173, 0.1994, 0.4484, 0.1683, 0.4484, 0.1683, 0.4173, 0.1994, 0.4173, 0.4795, 0.4795, 0.4484, 0.4795, 0.4484, 0.4484, 0.4795, 0.4484, 0.4484, 0.4795, 0.4173, 0.4795, 0.4173, 0.4484, 0.4484, 0.4484, 0.4173, 0.4795, 0.3862, 0.4795, 0.3862, 0.4484, 0.4173, 0.4484, 0.3862, 0.4795, 0.355, 0.4795, 0.355, 0.4484, 0.3862, 0.4484, 0.355, 0.4795, 0.3239, 0.4795, 0.3239, 0.4484, 0.355, 0.4484, 0.3239, 0.4795, 0.2928, 0.4795, 0.2928, 0.4484, 0.3239, 0.4484, 0.2928, 0.4795, 0.2617, 0.4795, 0.2617, 0.4484, 0.2928, 0.4484, 0.2617, 0.4795, 0.2305, 0.4795, 0.2305, 0.4484, 0.2617, 0.4484, 0.2305, 0.4795, 0.1994, 0.4795, 0.1994, 0.4484, 0.2305, 0.4484, 0.1994, 0.4795, 0.1683, 0.4795, 0.1683, 0.4484, 0.1994, 0.4484, 0.5987, 0.1994, 0.5987, 0.1683, 0.6165, 0.1683, 0.6165, 0.1994, 0.01804, 0.2305, 0.01804, 0.2617, 0.0002407, 0.2617, 0.0002408, 0.2305, 0.2695, 0.982, 0.3006, 0.982, 0.3006, 0.9998, 0.2695, 0.9998, 0.6683, 0.3944, 0.6683, 0.4255, 0.617, 0.4255, 0.617, 0.3944, 0.3239, 0.01804, 0.2928, 0.01804, 0.2928, 0.0002407, 0.3239, 0.0002407, 0.6683, 0.3633, 0.6683, 0.3944, 0.617, 0.3944, 0.617, 0.3633, 0.7305, 0.4255, 0.7305, 0.3944, 0.7617, 0.3944, 0.7617, 0.4255, 0.7305, 0.3944, 0.7305, 0.3633, 0.7617, 0.3633, 0.7617, 0.3944, 0.7305, 0.3633, 0.7305, 0.3322, 0.7617, 0.3322, 0.7617, 0.3633, 0.6994, 0.4255, 0.7305, 0.4255, 0.7305, 0.4769, 0.6994, 0.4769, 0.6994, 0.3322, 0.6683, 0.3322, 0.6683, 0.2808, 0.6994, 0.2808, 0.5987, 0.1683, 0.5987, 0.1372, 0.6165, 0.1372, 0.6165, 0.1683, 0.6683, 0.3322, 0.6683, 0.3633, 0.617, 0.3633, 0.617, 0.3322, 0.6994, 0.4255, 0.6994, 0.3944, 0.7305, 0.3944, 0.7305, 0.4255, 0.8293, 0.7103, 0.8293, 0.7414, 0.778, 0.7414, 0.778, 0.7103, 0.6994, 0.3633, 0.6994, 0.3322, 0.7305, 0.3322, 0.7305, 0.3633, 0.01804, 0.2617, 0.01804, 0.2928, 0.0002407, 0.2928, 0.0002407, 0.2617, 0.6683, 0.4255, 0.6683, 0.3944, 0.6994, 0.3944, 0.6994, 0.4255, 0.6683, 0.3944, 0.6683, 0.3633, 0.6994, 0.3633, 0.6994, 0.3944, 0.6683, 0.3633, 0.6683, 0.3322, 0.6994, 0.3322, 0.6994, 0.3633, 0.6683, 0.4255, 0.6994, 0.4255, 0.6994, 0.4769, 0.6683, 0.4769, 0.3317, 0.6348, 0.3006, 0.6348, 0.3006, 0.617, 0.3317, 0.617, 0.3652, 0.9484, 0.3652, 0.9173, 0.383, 0.9173, 0.383, 0.9484, 0.7617, 0.3322, 0.7305, 0.3322, 0.7305, 0.2808, 0.7617, 0.2808, 0.7617, 0.4255, 0.7617, 0.3944, 0.813, 0.3944, 0.813, 0.4255, 0.2928, 0.01804, 0.2617, 0.01804, 0.2617, 0.0002407, 0.2928, 0.0002407, 0.7617, 0.3944, 0.7617, 0.3633, 0.813, 0.3633, 0.813, 0.3944, 0.7305, 0.4255, 0.7617, 0.4255, 0.7617, 0.4769, 0.7305, 0.4769, 0.7305, 0.3322, 0.6994, 0.3322, 0.6994, 0.2808, 0.7305, 0.2808, 0.7617, 0.3633, 0.7617, 0.3322, 0.813, 0.3322, 0.813, 0.3633, 0.01804, 0.2928, 0.01804, 0.3239, 0.0002407, 0.3239, 0.0002407, 0.2928, 0.3652, 0.9173, 0.3652, 0.8862, 0.383, 0.8862, 0.383, 0.9173, 0.1138, 0.982, 0.145, 0.982, 0.145, 0.9998, 0.1138, 0.9998, 0.2617, 0.01804, 0.2305, 0.01804, 0.2305, 0.0002407, 0.2617, 0.0002407, 0.01804, 0.3239, 0.01804, 0.355, 0.0002407, 0.355, 0.0002407, 0.3239, 0.3652, 0.8862, 0.3652, 0.855, 0.383, 0.855, 0.383, 0.8862, 0.1761, 0.6348, 0.145, 0.6348, 0.145, 0.617, 0.1761, 0.617, 0.2305, 0.01804, 0.1994, 0.01804, 0.1994, 0.0002407, 0.2305, 0.0002407, 0.01804, 0.355, 0.01804, 0.3862, 0.0002407, 0.3862, 0.0002407, 0.355, 0.3652, 0.855, 0.3652, 0.8239, 0.383, 0.8239, 0.383, 0.855, 0.1994, 0.01804, 0.1683, 0.01804, 0.1683, 0.0002407, 0.1994, 0.0002407, 0.01804, 0.3862, 0.01804, 0.4173, 0.0002407, 0.4173, 0.0002407, 0.3862, 0.1683, 0.01804, 0.1372, 0.01804, 0.1372, 0.0002407, 0.1683, 0.0002407, 0.01804, 0.4173, 0.01804, 0.4484, 0.0002407, 0.4484, 0.0002407, 0.4173, 0.2072, 0.982, 0.2383, 0.982, 0.2383, 0.9998, 0.2072, 0.9998, 0.3652, 0.7928, 0.3652, 0.7617, 0.383, 0.7617, 0.383, 0.7928, 0.01804, 0.4484, 0.01804, 0.4795, 0.0002407, 0.4795, 0.0002407, 0.4484, 0.2695, 0.6348, 0.2383, 0.6348, 0.2383, 0.617, 0.2695, 0.617, 0.3652, 0.7617, 0.3652, 0.7305, 0.383, 0.7305, 0.383, 0.7617, 0.4795, 0.1683, 0.4484, 0.1683, 0.4484, 0.1372, 0.4795, 0.1372, 0.4484, 0.1683, 0.4173, 0.1683, 0.4173, 0.1372, 0.4484, 0.1372, 0.4173, 0.1683, 0.3862, 0.1683, 0.3862, 0.1372, 0.4173, 0.1372, 0.3862, 0.1683, 0.355, 0.1683, 0.355, 0.1372, 0.3862, 0.1372, 0.355, 0.1683, 0.3239, 0.1683, 0.3239, 0.1372, 0.355, 0.1372, 0.3239, 0.1683, 0.2928, 0.1683, 0.2928, 0.1372, 0.3239, 0.1372, 0.2928, 0.1683, 0.2617, 0.1683, 0.2617, 0.1372, 0.2928, 0.1372, 0.2617, 0.1683, 0.2305, 0.1683, 0.2305, 0.1372, 0.2617, 0.1372, 0.2305, 0.1683, 0.1994, 0.1683, 0.1994, 0.1372, 0.2305, 0.1372, 0.1994, 0.1683, 0.1683, 0.1683, 0.1683, 0.1372, 0.1994, 0.1372, 0.1372, 0.1372, 0.1372, 0.1029, 0.1683, 0.1029, 0.1683, 0.1372, 0.1683, 0.1372, 0.1683, 0.1029, 0.1994, 0.1029, 0.1994, 0.1372, 0.1994, 0.1372, 0.1994, 0.1029, 0.2305, 0.1029, 0.2305, 0.1372, 0.2305, 0.1372, 0.2305, 0.1029, 0.2617, 0.1029, 0.2617, 0.1372, 0.2617, 0.1372, 0.2617, 0.1029, 0.2928, 0.1029, 0.2928, 0.1372, 0.2928, 0.1372, 0.2928, 0.1029, 0.3239, 0.1029, 0.3239, 0.1372, 0.3239, 0.1372, 0.3239, 0.1029, 0.355, 0.1029, 0.355, 0.1372, 0.355, 0.1372, 0.355, 0.1029, 0.3862, 0.1029, 0.3862, 0.1372, 0.3862, 0.1372, 0.3862, 0.1029, 0.4173, 0.1029, 0.4173, 0.1372, 0.4173, 0.1372, 0.4173, 0.1029, 0.4484, 0.1029, 0.4484, 0.1372, 0.4795, 0.4795, 0.4795, 0.5138, 0.4484, 0.5138, 0.4484, 0.4795, 0.4484, 0.4795, 0.4484, 0.5138, 0.4173, 0.5138, 0.4173, 0.4795, 0.4173, 0.4795, 0.4173, 0.5138, 0.3862, 0.5138, 0.3862, 0.4795, 0.3862, 0.4795, 0.3862, 0.5138, 0.355, 0.5138, 0.355, 0.4795, 0.355, 0.4795, 0.355, 0.5138, 0.3239, 0.5138, 0.3239, 0.4795, 0.3239, 0.4795, 0.3239, 0.5138, 0.2928, 0.5138, 0.2928, 0.4795, 0.2928, 0.4795, 0.2928, 0.5138, 0.2617, 0.5138, 0.2617, 0.4795, 0.2617, 0.4795, 0.2617, 0.5138, 0.2305, 0.5138, 0.2305, 0.4795, 0.2305, 0.4795, 0.2305, 0.5138, 0.1994, 0.5138, 0.1994, 0.4795, 0.1994, 0.4795, 0.1994, 0.5138, 0.1683, 0.5138, 0.1683, 0.4795, 0.7153, 0.6521, 0.7154, 0.6212, 0.7464, 0.6213, 0.7463, 0.6522, 0.4091, 0.647, 0.4104, 0.617, 0.4404, 0.6183, 0.4392, 0.6484, 0.4392, 0.6484, 0.4404, 0.6183, 0.4705, 0.6193, 0.4695, 0.6496, 0.4695, 0.6496, 0.4705, 0.6193, 0.5006, 0.6201, 0.4999, 0.6505, 0.4999, 0.6505, 0.5006, 0.6201, 0.5309, 0.6205, 0.5305, 0.651, 0.5305, 0.651, 0.5309, 0.6205, 0.5613, 0.6207, 0.561, 0.6513, 0.561, 0.6513, 0.5613, 0.6207, 0.5919, 0.6208, 0.5918, 0.6516, 0.5918, 0.6516, 0.5919, 0.6208, 0.6227, 0.6209, 0.6226, 0.6517, 0.6226, 0.6517, 0.6227, 0.6209, 0.6536, 0.621, 0.6535, 0.6519, 0.6535, 0.6519, 0.6536, 0.621, 0.6845, 0.621, 0.6844, 0.652, 0.6844, 0.652, 0.6845, 0.621, 0.7154, 0.6212, 0.7153, 0.6521, 0.6842, 0.9625, 0.6841, 0.9314, 0.7152, 0.9314, 0.7153, 0.9625, 0.6532, 0.9625, 0.6531, 0.9315, 0.6841, 0.9314, 0.6842, 0.9625, 0.6222, 0.9626, 0.622, 0.9316, 0.6531, 0.9315, 0.6532, 0.9625, 0.5913, 0.9628, 0.5909, 0.9318, 0.622, 0.9316, 0.6222, 0.9626, 0.5604, 0.9634, 0.5595, 0.9322, 0.5909, 0.9318, 0.5913, 0.9628, 0.5297, 0.9648, 0.5276, 0.9328, 0.5595, 0.9322, 0.5604, 0.9634, 0.4982, 0.9677, 0.4954, 0.9354, 0.5276, 0.9328, 0.5297, 0.9648, 0.4658, 0.9712, 0.4625, 0.9385, 0.4954, 0.9354, 0.4982, 0.9677, 0.433, 0.9747, 0.4295, 0.9418, 0.4625, 0.9385, 0.4658, 0.9712, 0.4, 0.9783, 0.3964, 0.9452, 0.4295, 0.9418, 0.433, 0.9747, 0.3964, 0.9452, 0.3929, 0.912, 0.4262, 0.9087, 0.4295, 0.9418, 0.3929, 0.912, 0.3896, 0.8784, 0.4231, 0.8757, 0.4262, 0.9087, 0.3896, 0.8784, 0.387, 0.8442, 0.4231, 0.8434, 0.4231, 0.8757, 0.387, 0.8442, 0.3835, 0.8073, 0.4145, 0.8078, 0.4231, 0.8434, 0.3835, 0.8073, 0.3885, 0.7713, 0.4211, 0.7794, 0.4145, 0.8078, 0.3885, 0.7713, 0.3999, 0.7368, 0.4364, 0.7452, 0.4211, 0.7794, 0.3999, 0.7368, 0.4051, 0.7072, 0.4365, 0.7103, 0.4364, 0.7452, 0.4051, 0.7072, 0.4075, 0.6771, 0.4379, 0.6789, 0.4365, 0.7103, 0.4075, 0.6771, 0.4091, 0.647, 0.4392, 0.6484, 0.4379, 0.6789, 0.7153, 0.9625, 0.7152, 0.9314, 0.7463, 0.9313, 0.7464, 0.9624, 0.7152, 0.9314, 0.7151, 0.9003, 0.7462, 0.9002, 0.7463, 0.9313, 0.7151, 0.9003, 0.715, 0.8692, 0.7461, 0.8691, 0.7462, 0.9002, 0.715, 0.8692, 0.7149, 0.8381, 0.746, 0.838, 0.7461, 0.8691, 0.7149, 0.8381, 0.7149, 0.807, 0.7459, 0.807, 0.746, 0.838, 0.7149, 0.807, 0.7149, 0.776, 0.7459, 0.776, 0.7459, 0.807, 0.7149, 0.776, 0.7149, 0.7449, 0.7459, 0.745, 0.7459, 0.776, 0.7149, 0.7449, 0.7151, 0.714, 0.746, 0.7141, 0.7459, 0.745, 0.7151, 0.714, 0.7152, 0.683, 0.7461, 0.6831, 0.746, 0.7141, 0.7152, 0.683, 0.7153, 0.6521, 0.7463, 0.6522, 0.7461, 0.6831, 0.2383, 0.6348, 0.2072, 0.6348, 0.2072, 0.617, 0.2383, 0.617, 0.5987, 0.2928, 0.5987, 0.2617, 0.6165, 0.2617, 0.6165, 0.2928, 0.4484, 0.01804, 0.4173, 0.01804, 0.4173, 0.0002407, 0.4484, 0.0002408, 0.355, 0.5987, 0.3862, 0.5987, 0.3862, 0.6165, 0.355, 0.6165, 0.1761, 0.982, 0.2072, 0.982, 0.2072, 0.9998, 0.1761, 0.9998, 0.5987, 0.3239, 0.5987, 0.2928, 0.6165, 0.2928, 0.6165, 0.3239, 0.3239, 0.5987, 0.355, 0.5987, 0.355, 0.6165, 0.3239, 0.6165, 0.5987, 0.355, 0.5987, 0.3239, 0.6165, 0.3239, 0.6165, 0.355, 0.5987, 0.4795, 0.5987, 0.4484, 0.6165, 0.4484, 0.6165, 0.4795, 0.01804, 0.6683, 0.01804, 0.6994, 0.0002407, 0.6994, 0.0002407, 0.6683, 0.2928, 0.5987, 0.3239, 0.5987, 0.3239, 0.6165, 0.2928, 0.6165, 0.5987, 0.3862, 0.5987, 0.355, 0.6165, 0.355, 0.6165, 0.3862, 0.01804, 0.6994, 0.01804, 0.7305, 0.0002407, 0.7305, 0.0002407, 0.6994, 0.145, 0.6348, 0.1138, 0.6348, 0.1138, 0.617, 0.145, 0.617, 0.2617, 0.5987, 0.2928, 0.5987, 0.2928, 0.6165, 0.2617, 0.6165, 0.5987, 0.4173, 0.5987, 0.3862, 0.6165, 0.3862, 0.6165, 0.4173, 0.01804, 0.7305, 0.01804, 0.7617, 0.0002407, 0.7617, 0.0002407, 0.7305, 0.08272, 0.982, 0.1138, 0.982, 0.1138, 0.9998, 0.08272, 0.9998, 0.2305, 0.5987, 0.2617, 0.5987, 0.2617, 0.6165, 0.2305, 0.6165, 0.5987, 0.4484, 0.5987, 0.4173, 0.6165, 0.4173, 0.6165, 0.4484, 0.01804, 0.7617, 0.01804, 0.7928, 0.0002407, 0.7928, 0.0002407, 0.7617, 0.1372, 0.5987, 0.1683, 0.5987, 0.1683, 0.6165, 0.1372, 0.6165, 0.1994, 0.5987, 0.2305, 0.5987, 0.2305, 0.6165, 0.1994, 0.6165, 0.3006, 0.6348, 0.2695, 0.6348, 0.2695, 0.617, 0.3006, 0.617, 0.1683, 0.5987, 0.1994, 0.5987, 0.1994, 0.6165, 0.1683, 0.6165, 0.2383, 0.982, 0.2695, 0.982, 0.2695, 0.9998, 0.2383, 0.9998, 0.01804, 0.8239, 0.01804, 0.855, 0.0002407, 0.855, 0.0002407, 0.8239, 0.01804, 0.1372, 0.01804, 0.1683, 0.0002408, 0.1683, 0.0002408, 0.1372, 0.01804, 0.855, 0.01804, 0.8862, 0.0002407, 0.8862, 0.0002407, 0.855, 0.01804, 0.8862, 0.01804, 0.9173, 0.0002407, 0.9173, 0.0002407, 0.8862, 0.2072, 0.6348, 0.1761, 0.6348, 0.1761, 0.617, 0.2072, 0.617, 0.01804, 0.9173, 0.01804, 0.9484, 0.0002407, 0.9484, 0.0002407, 0.9173, 0.145, 0.982, 0.1761, 0.982, 0.1761, 0.9998, 0.145, 0.9998, 0.4795, 0.01804, 0.4484, 0.01804, 0.4484, 0.0002408, 0.4795, 0.0002408, 0.3006, 0.982, 0.3317, 0.982, 0.3317, 0.9998, 0.3006, 0.9998, 0.1138, 0.6348, 0.08272, 0.6348, 0.08272, 0.617, 0.1138, 0.617, 0.3652, 0.6994, 0.3652, 0.6683, 0.383, 0.6683, 0.383, 0.6994, 0.05159, 0.982, 0.08272, 0.982, 0.08272, 0.9998, 0.05159, 0.9998, 0.3652, 0.7305, 0.3652, 0.6994, 0.383, 0.6994, 0.383, 0.7305, 0.4795, 0.1029, 0.4484, 0.1029, 0.4484, 0.05159, 0.4795, 0.05159, 0.1029, 0.1372, 0.1029, 0.1683, 0.05159, 0.1683, 0.05159, 0.1372, 0.1683, 0.5138, 0.1994, 0.5138, 0.1994, 0.5651, 0.1683, 0.5651, 0.1994, 0.5138, 0.2305, 0.5138, 0.2305, 0.5651, 0.1994, 0.5651, 0.1372, 0.5138, 0.1683, 0.5138, 0.1683, 0.5651, 0.1372, 0.5651, 0.5138, 0.4484, 0.5138, 0.4173, 0.5651, 0.4173, 0.5651, 0.4484, 0.2305, 0.5138, 0.2617, 0.5138, 0.2617, 0.5651, 0.2305, 0.5651, 0.5138, 0.4173, 0.5138, 0.3862, 0.5651, 0.3862, 0.5651, 0.4173, 0.2617, 0.5138, 0.2928, 0.5138, 0.2928, 0.5651, 0.2617, 0.5651, 0.5138, 0.3862, 0.5138, 0.355, 0.5651, 0.355, 0.5651, 0.3862, 0.2928, 0.5138, 0.3239, 0.5138, 0.3239, 0.5651, 0.2928, 0.5651, 0.5138, 0.4795, 0.5138, 0.4484, 0.5651, 0.4484, 0.5651, 0.4795, 0.5138, 0.355, 0.5138, 0.3239, 0.5651, 0.3239, 0.5651, 0.355, 0.3239, 0.5138, 0.355, 0.5138, 0.355, 0.5651, 0.3239, 0.5651, 0.5138, 0.3239, 0.5138, 0.2928, 0.5651, 0.2928, 0.5651, 0.3239, 0.355, 0.5138, 0.3862, 0.5138, 0.3862, 0.5651, 0.355, 0.5651, 0.4484, 0.1029, 0.4173, 0.1029, 0.4173, 0.05159, 0.4484, 0.05159, 0.5138, 0.2928, 0.5138, 0.2617, 0.5651, 0.2617, 0.5651, 0.2928, 0.1029, 0.4484, 0.1029, 0.4795, 0.05159, 0.4795, 0.05159, 0.4484, 0.1029, 0.4173, 0.1029, 0.4484, 0.05159, 0.4484, 0.05159, 0.4173, 0.1683, 0.1029, 0.1372, 0.1029, 0.1372, 0.05159, 0.1683, 0.05159, 0.1029, 0.3862, 0.1029, 0.4173, 0.05159, 0.4173, 0.05159, 0.3862, 0.1994, 0.1029, 0.1683, 0.1029, 0.1683, 0.05159, 0.1994, 0.05159, 0.1029, 0.355, 0.1029, 0.3862, 0.05159, 0.3862, 0.05159, 0.355, 0.2305, 0.1029, 0.1994, 0.1029, 0.1994, 0.05159, 0.2305, 0.05159, 0.1029, 0.3239, 0.1029, 0.355, 0.05159, 0.355, 0.05159, 0.3239, 0.2617, 0.1029, 0.2305, 0.1029, 0.2305, 0.05159, 0.2617, 0.05159, 0.1029, 0.2928, 0.1029, 0.3239, 0.05159, 0.3239, 0.05159, 0.2928, 0.2928, 0.1029, 0.2617, 0.1029, 0.2617, 0.05159, 0.2928, 0.05159, 0.1029, 0.2617, 0.1029, 0.2928, 0.05159, 0.2928, 0.05159, 0.2617, 0.5138, 0.1683, 0.5138, 0.1372, 0.5651, 0.1372, 0.5651, 0.1683, 0.3239, 0.1029, 0.2928, 0.1029, 0.2928, 0.05159, 0.3239, 0.05159, 0.1029, 0.2305, 0.1029, 0.2617, 0.05159, 0.2617, 0.05159, 0.2305, 0.5138, 0.1994, 0.5138, 0.1683, 0.5651, 0.1683, 0.5651, 0.1994, 0.355, 0.1029, 0.3239, 0.1029, 0.3239, 0.05159, 0.355, 0.05159, 0.4484, 0.5138, 0.4795, 0.5138, 0.4795, 0.5651, 0.4484, 0.5651, 0.1029, 0.1994, 0.1029, 0.2305, 0.05159, 0.2305, 0.05159, 0.1994, 0.5138, 0.2305, 0.5138, 0.1994, 0.5651, 0.1994, 0.5651, 0.2305, 0.3862, 0.1029, 0.355, 0.1029, 0.355, 0.05159, 0.3862, 0.05159, 0.4173, 0.5138, 0.4484, 0.5138, 0.4484, 0.5651, 0.4173, 0.5651, 0.1029, 0.1683, 0.1029, 0.1994, 0.05159, 0.1994, 0.05159, 0.1683, 0.5138, 0.2617, 0.5138, 0.2305, 0.5651, 0.2305, 0.5651, 0.2617, 0.4173, 0.1029, 0.3862, 0.1029, 0.3862, 0.05159, 0.4173, 0.05159, 0.3862, 0.5138, 0.4173, 0.5138, 0.4173, 0.5651, 0.3862, 0.5651, 0.4795, 0.05159, 0.4484, 0.05159, 0.4484, 0.01804, 0.4795, 0.01804, 0.05159, 0.1372, 0.05159, 0.1683, 0.01804, 0.1683, 0.01804, 0.1372, 0.1683, 0.5651, 0.1994, 0.5651, 0.1994, 0.5987, 0.1683, 0.5987, 0.1994, 0.5651, 0.2305, 0.5651, 0.2305, 0.5987, 0.1994, 0.5987, 0.1372, 0.5651, 0.1683, 0.5651, 0.1683, 0.5987, 0.1372, 0.5987, 0.5651, 0.4484, 0.5651, 0.4173, 0.5987, 0.4173, 0.5987, 0.4484, 0.2305, 0.5651, 0.2617, 0.5651, 0.2617, 0.5987, 0.2305, 0.5987, 0.5651, 0.4173, 0.5651, 0.3862, 0.5987, 0.3862, 0.5987, 0.4173, 0.2617, 0.5651, 0.2928, 0.5651, 0.2928, 0.5987, 0.2617, 0.5987, 0.5651, 0.3862, 0.5651, 0.355, 0.5987, 0.355, 0.5987, 0.3862, 0.2928, 0.5651, 0.3239, 0.5651, 0.3239, 0.5987, 0.2928, 0.5987, 0.5651, 0.4795, 0.5651, 0.4484, 0.5987, 0.4484, 0.5987, 0.4795, 0.5651, 0.355, 0.5651, 0.3239, 0.5987, 0.3239, 0.5987, 0.355, 0.3239, 0.5651, 0.355, 0.5651, 0.355, 0.5987, 0.3239, 0.5987, 0.7829, 0.6067, 0.7829, 0.5756, 0.814, 0.5756, 0.814, 0.6067, 0.355, 0.5651, 0.3862, 0.5651, 0.3862, 0.5987, 0.355, 0.5987, 0.4484, 0.05159, 0.4173, 0.05159, 0.4173, 0.01804, 0.4484, 0.01804, 0.5651, 0.2928, 0.5651, 0.2617, 0.5987, 0.2617, 0.5987, 0.2928, 0.05159, 0.4484, 0.05159, 0.4795, 0.01804, 0.4795, 0.01804, 0.4484, 0.05159, 0.4173, 0.05159, 0.4484, 0.01804, 0.4484, 0.01804, 0.4173, 0.1683, 0.05159, 0.1372, 0.05159, 0.1372, 0.01804, 0.1683, 0.01804, 0.05159, 0.3862, 0.05159, 0.4173, 0.01804, 0.4173, 0.01804, 0.3862, 0.1994, 0.05159, 0.1683, 0.05159, 0.1683, 0.01804, 0.1994, 0.01804, 0.05159, 0.355, 0.05159, 0.3862, 0.01804, 0.3862, 0.01804, 0.355, 0.2305, 0.05159, 0.1994, 0.05159, 0.1994, 0.01804, 0.2305, 0.01804, 0.05159, 0.3239, 0.05159, 0.355, 0.01804, 0.355, 0.01804, 0.3239, 0.2617, 0.05159, 0.2305, 0.05159, 0.2305, 0.01804, 0.2617, 0.01804, 0.7829, 0.5109, 0.7829, 0.4774, 0.814, 0.4774, 0.814, 0.5109, 0.2928, 0.05159, 0.2617, 0.05159, 0.2617, 0.01804, 0.2928, 0.01804, 0.05159, 0.2617, 0.05159, 0.2928, 0.01804, 0.2928, 0.01804, 0.2617, 0.5651, 0.1683, 0.5651, 0.1372, 0.5987, 0.1372, 0.5987, 0.1683, 0.3239, 0.05159, 0.2928, 0.05159, 0.2928, 0.01804, 0.3239, 0.01804, 0.05159, 0.2305, 0.05159, 0.2617, 0.01804, 0.2617, 0.01804, 0.2305, 0.5651, 0.1994, 0.5651, 0.1683, 0.5987, 0.1683, 0.5987, 0.1994, 0.355, 0.05159, 0.3239, 0.05159, 0.3239, 0.01804, 0.355, 0.01804, 0.4484, 0.5651, 0.4795, 0.5651, 0.4795, 0.5987, 0.4484, 0.5987, 0.05159, 0.1994, 0.05159, 0.2305, 0.01804, 0.2305, 0.01804, 0.1994, 0.5651, 0.2305, 0.5651, 0.1994, 0.5987, 0.1994, 0.5987, 0.2305, 0.3862, 0.05159, 0.355, 0.05159, 0.355, 0.01804, 0.3862, 0.01804, 0.4173, 0.5651, 0.4484, 0.5651, 0.4484, 0.5987, 0.4173, 0.5987, 0.05159, 0.1683, 0.05159, 0.1994, 0.01804, 0.1994, 0.01804, 0.1683, 0.5651, 0.2617, 0.5651, 0.2305, 0.5987, 0.2305, 0.5987, 0.2617, 0.4173, 0.05159, 0.3862, 0.05159, 0.3862, 0.01804, 0.4173, 0.01804, 0.3862, 0.5651, 0.4173, 0.5651, 0.4173, 0.5987, 0.3862, 0.5987, 0.3317, 0.7305, 0.3317, 0.6994, 0.3652, 0.6994, 0.3652, 0.7305, 0.05159, 0.9484, 0.08272, 0.9484, 0.08272, 0.982, 0.05159, 0.982, 0.3317, 0.6994, 0.3317, 0.6683, 0.3652, 0.6683, 0.3652, 0.6994, 0.1138, 0.6683, 0.08272, 0.6683, 0.08272, 0.6348, 0.1138, 0.6348, 0.3006, 0.9484, 0.3317, 0.9484, 0.3317, 0.982, 0.3006, 0.982, 0.145, 0.9484, 0.1761, 0.9484, 0.1761, 0.982, 0.145, 0.982, 0.05159, 0.9173, 0.05159, 0.9484, 0.01804, 0.9484, 0.01804, 0.9173, 0.7829, 0.5421, 0.7829, 0.5109, 0.814, 0.5109, 0.814, 0.5421, 0.05159, 0.8862, 0.05159, 0.9173, 0.01804, 0.9173, 0.01804, 0.8862, 0.05159, 0.855, 0.05159, 0.8862, 0.01804, 0.8862, 0.01804, 0.855, 0.05159, 0.8239, 0.05159, 0.855, 0.01804, 0.855, 0.01804, 0.8239, 0.2383, 0.9484, 0.2695, 0.9484, 0.2695, 0.982, 0.2383, 0.982, 0.3006, 0.6683, 0.2695, 0.6683, 0.2695, 0.6348, 0.3006, 0.6348, 0.05159, 0.7617, 0.05159, 0.7928, 0.01804, 0.7928, 0.01804, 0.7617, 0.08272, 0.9484, 0.1138, 0.9484, 0.1138, 0.982, 0.08272, 0.982, 0.05159, 0.7305, 0.05159, 0.7617, 0.01804, 0.7617, 0.01804, 0.7305, 0.145, 0.6683, 0.1138, 0.6683, 0.1138, 0.6348, 0.145, 0.6348, 0.05159, 0.6994, 0.05159, 0.7305, 0.01804, 0.7305, 0.01804, 0.6994, 0.05159, 0.6683, 0.05159, 0.6994, 0.01804, 0.6994, 0.01804, 0.6683, 0.7829, 0.5756, 0.7829, 0.5421, 0.814, 0.5421, 0.814, 0.5756, 0.2383, 0.6683, 0.2072, 0.6683, 0.2072, 0.6348, 0.2383, 0.6348, 0.3317, 0.7617, 0.3317, 0.7305, 0.3652, 0.7305, 0.3652, 0.7617, 0.2695, 0.6683, 0.2383, 0.6683, 0.2383, 0.6348, 0.2695, 0.6348, 0.3317, 0.7928, 0.3317, 0.7617, 0.3652, 0.7617, 0.3652, 0.7928, 0.2072, 0.9484, 0.2383, 0.9484, 0.2383, 0.982, 0.2072, 0.982, 0.3317, 0.855, 0.3317, 0.8239, 0.3652, 0.8239, 0.3652, 0.855, 0.1761, 0.6683, 0.145, 0.6683, 0.145, 0.6348, 0.1761, 0.6348, 0.3317, 0.8862, 0.3317, 0.855, 0.3652, 0.855, 0.3652, 0.8862, 0.1138, 0.9484, 0.145, 0.9484, 0.145, 0.982, 0.1138, 0.982, 0.3317, 0.9173, 0.3317, 0.8862, 0.3652, 0.8862, 0.3652, 0.9173, 0.3317, 0.9484, 0.3317, 0.9173, 0.3652, 0.9173, 0.3652, 0.9484, 0.3317, 0.6683, 0.3006, 0.6683, 0.3006, 0.6348, 0.3317, 0.6348, 0.2695, 0.9484, 0.3006, 0.9484, 0.3006, 0.982, 0.2695, 0.982, 0.08272, 0.6683, 0.05159, 0.6683, 0.05159, 0.6348, 0.08272, 0.6348, 0.3006, 0.9484, 0.3006, 0.9173, 0.3317, 0.9173, 0.3317, 0.9484, 0.3006, 0.9173, 0.3006, 0.8862, 0.3317, 0.8862, 0.3317, 0.9173, 0.3006, 0.8862, 0.3006, 0.855, 0.3317, 0.855, 0.3317, 0.8862, 0.3006, 0.855, 0.3006, 0.8239, 0.3317, 0.8239, 0.3317, 0.855, 0.6999, 0.5396, 0.6999, 0.5085, 0.7513, 0.5085, 0.7513, 0.5396, 0.3006, 0.7928, 0.3006, 0.7617, 0.3317, 0.7617, 0.3317, 0.7928, 0.3006, 0.7617, 0.3006, 0.7305, 0.3317, 0.7305, 0.3317, 0.7617, 0.3006, 0.7305, 0.3006, 0.6994, 0.3317, 0.6994, 0.3317, 0.7305, 0.3006, 0.6994, 0.3006, 0.6683, 0.3317, 0.6683, 0.3317, 0.6994, 0.2695, 0.9484, 0.2695, 0.9173, 0.3006, 0.9173, 0.3006, 0.9484, 0.2695, 0.9173, 0.2695, 0.8862, 0.3006, 0.8862, 0.3006, 0.9173, 0.2695, 0.8862, 0.2695, 0.855, 0.3006, 0.855, 0.3006, 0.8862, 0.2695, 0.855, 0.2695, 0.8239, 0.3006, 0.8239, 0.3006, 0.855, 0.2695, 0.8239, 0.2695, 0.7928, 0.3006, 0.7928, 0.3006, 0.8239, 0.2695, 0.7928, 0.2695, 0.7617, 0.3006, 0.7617, 0.3006, 0.7928, 0.2695, 0.7617, 0.2695, 0.7305, 0.3006, 0.7305, 0.3006, 0.7617, 0.2695, 0.7305, 0.2695, 0.6994, 0.3006, 0.6994, 0.3006, 0.7305, 0.2695, 0.6994, 0.2695, 0.6683, 0.3006, 0.6683, 0.3006, 0.6994, 0.2383, 0.9484, 0.2383, 0.9173, 0.2695, 0.9173, 0.2695, 0.9484, 0.2383, 0.9173, 0.2383, 0.8862, 0.2695, 0.8862, 0.2695, 0.9173, 0.2383, 0.8862, 0.2383, 0.855, 0.2695, 0.855, 0.2695, 0.8862, 0.2383, 0.855, 0.2383, 0.8239, 0.2695, 0.8239, 0.2695, 0.855, 0.6994, 0.5085, 0.6994, 0.5396, 0.6481, 0.5396, 0.6481, 0.5085, 0.2383, 0.7928, 0.2383, 0.7617, 0.2695, 0.7617, 0.2695, 0.7928, 0.2383, 0.7617, 0.2383, 0.7305, 0.2695, 0.7305, 0.2695, 0.7617, 0.2383, 0.7305, 0.2383, 0.6994, 0.2695, 0.6994, 0.2695, 0.7305, 0.2383, 0.6994, 0.2383, 0.6683, 0.2695, 0.6683, 0.2695, 0.6994, 0.2072, 0.9484, 0.2072, 0.9173, 0.2383, 0.9173, 0.2383, 0.9484, 0.2072, 0.9173, 0.2072, 0.8862, 0.2383, 0.8862, 0.2383, 0.9173, 0.2072, 0.8862, 0.2072, 0.855, 0.2383, 0.855, 0.2383, 0.8862, 0.2072, 0.7617, 0.2072, 0.7305, 0.2383, 0.7305, 0.2383, 0.7617, 0.2072, 0.7305, 0.2072, 0.6994, 0.2383, 0.6994, 0.2383, 0.7305, 0.2072, 0.6994, 0.2072, 0.6683, 0.2383, 0.6683, 0.2383, 0.6994, 0.1761, 0.9484, 0.1761, 0.9173, 0.2072, 0.9173, 0.2072, 0.9484, 0.1761, 0.9173, 0.1761, 0.8862, 0.2072, 0.8862, 0.2072, 0.9173, 0.1761, 0.8862, 0.1761, 0.855, 0.2072, 0.855, 0.2072, 0.8862, 0.1761, 0.7617, 0.1761, 0.7305, 0.2072, 0.7305, 0.2072, 0.7617, 0.1761, 0.7305, 0.1761, 0.6994, 0.2072, 0.6994, 0.2072, 0.7305, 0.1761, 0.6994, 0.1761, 0.6683, 0.2072, 0.6683, 0.2072, 0.6994, 0.145, 0.9484, 0.145, 0.9173, 0.1761, 0.9173, 0.1761, 0.9484, 0.145, 0.9173, 0.145, 0.8862, 0.1761, 0.8862, 0.1761, 0.9173, 0.145, 0.8862, 0.145, 0.855, 0.1761, 0.855, 0.1761, 0.8862, 0.145, 0.7617, 0.145, 0.7305, 0.1761, 0.7305, 0.1761, 0.7617, 0.145, 0.7305, 0.145, 0.6994, 0.1761, 0.6994, 0.1761, 0.7305, 0.145, 0.6994, 0.145, 0.6683, 0.1761, 0.6683, 0.1761, 0.6994, 0.1138, 0.9484, 0.1138, 0.9173, 0.145, 0.9173, 0.145, 0.9484, 0.1138, 0.9173, 0.1138, 0.8862, 0.145, 0.8862, 0.145, 0.9173, 0.1138, 0.8862, 0.1138, 0.855, 0.145, 0.855, 0.145, 0.8862, 0.1138, 0.855, 0.1138, 0.8239, 0.145, 0.8239, 0.145, 0.855, 0.6999, 0.6019, 0.6999, 0.5707, 0.7513, 0.5707, 0.7513, 0.6019, 0.1138, 0.7928, 0.1138, 0.7617, 0.145, 0.7617, 0.145, 0.7928, 0.1138, 0.7617, 0.1138, 0.7305, 0.145, 0.7305, 0.145, 0.7617, 0.1138, 0.7305, 0.1138, 0.6994, 0.145, 0.6994, 0.145, 0.7305, 0.1138, 0.6994, 0.1138, 0.6683, 0.145, 0.6683, 0.145, 0.6994, 0.08272, 0.9484, 0.08272, 0.9173, 0.1138, 0.9173, 0.1138, 0.9484, 0.08272, 0.9173, 0.08272, 0.8862, 0.1138, 0.8862, 0.1138, 0.9173, 0.08272, 0.8862, 0.08272, 0.855, 0.1138, 0.855, 0.1138, 0.8862, 0.08272, 0.855, 0.08272, 0.8239, 0.1138, 0.8239, 0.1138, 0.855, 0.08272, 0.8239, 0.08272, 0.7928, 0.1138, 0.7928, 0.1138, 0.8239, 0.08272, 0.7928, 0.08272, 0.7617, 0.1138, 0.7617, 0.1138, 0.7928, 0.08272, 0.7617, 0.08272, 0.7305, 0.1138, 0.7305, 0.1138, 0.7617, 0.08272, 0.7305, 0.08272, 0.6994, 0.1138, 0.6994, 0.1138, 0.7305, 0.08272, 0.6994, 0.08272, 0.6683, 0.1138, 0.6683, 0.1138, 0.6994, 0.05159, 0.9484, 0.05159, 0.9173, 0.08272, 0.9173, 0.08272, 0.9484, 0.05159, 0.9173, 0.05159, 0.8862, 0.08272, 0.8862, 0.08272, 0.9173, 0.05159, 0.8862, 0.05159, 0.855, 0.08272, 0.855, 0.08272, 0.8862, 0.05159, 0.855, 0.05159, 0.8239, 0.08272, 0.8239, 0.08272, 0.855, 0.6999, 0.5085, 0.6999, 0.4774, 0.7513, 0.4774, 0.7513, 0.5085, 0.05159, 0.7928, 0.05159, 0.7617, 0.08272, 0.7617, 0.08272, 0.7928, 0.05159, 0.7617, 0.05159, 0.7305, 0.08272, 0.7305, 0.08272, 0.7617, 0.05159, 0.7305, 0.05159, 0.6994, 0.08272, 0.6994, 0.08272, 0.7305, 0.05159, 0.6994, 0.05159, 0.6683, 0.08272, 0.6683, 0.08272, 0.6994, 0.6838, 0.8071, 0.6838, 0.7759, 0.7149, 0.776, 0.7149, 0.807, 0.6481, 0.5707, 0.617, 0.5707, 0.617, 0.5396, 0.6481, 0.5396, 0.7824, 0.5396, 0.7513, 0.5396, 0.7513, 0.5085, 0.7824, 0.5085, 0.4145, 0.8078, 0.4211, 0.7794, 0.4462, 0.7926, 0.4327, 0.8065, 0.8091, 0.8451, 0.778, 0.8451, 0.778, 0.7938, 0.8091, 0.7938, 0.6994, 0.5396, 0.6994, 0.5707, 0.6481, 0.5707, 0.6481, 0.5396, 0.6994, 0.4774, 0.6994, 0.5085, 0.6481, 0.5085, 0.6481, 0.4774, 0.8091, 0.7933, 0.778, 0.7933, 0.778, 0.7419, 0.8091, 0.7419, 0.778, 0.7933, 0.7469, 0.7933, 0.7469, 0.7597, 0.778, 0.7419, 0.8402, 0.8451, 0.8091, 0.8451, 0.8091, 0.7938, 0.8402, 0.8116, 0.6999, 0.5707, 0.6999, 0.5396, 0.7513, 0.5396, 0.7513, 0.5707, 0.8402, 0.7933, 0.8091, 0.7933, 0.8091, 0.7419, 0.8402, 0.7597, 0.6994, 0.5707, 0.6994, 0.6019, 0.6481, 0.6019, 0.6481, 0.5707, 0.778, 0.8451, 0.7469, 0.8451, 0.7469, 0.8116, 0.778, 0.7938, 0.8446, 0.3455, 0.8446, 0.3766, 0.8135, 0.3766, 0.8135, 0.3455, 0.8446, 0.3119, 0.8446, 0.3455, 0.8135, 0.3455, 0.8135, 0.3119, 0.8446, 0.3766, 0.8446, 0.4102, 0.8135, 0.4102, 0.8135, 0.3766, 0.8446, 0.2808, 0.8446, 0.3119, 0.8135, 0.3119, 0.8135, 0.2808, 0.7469, 0.6481, 0.778, 0.6481, 0.778, 0.6792, 0.7469, 0.6792, 0.8293, 0.6792, 0.8293, 0.7103, 0.778, 0.7103, 0.778, 0.6792, 0.8293, 0.6481, 0.8293, 0.6792, 0.778, 0.6792, 0.778, 0.6481, 0.8293, 0.617, 0.8293, 0.6481, 0.778, 0.6481, 0.778, 0.617, 0.617, 0.0002407, 0.6481, 0.0002407, 0.6481, 0.2803, 0.617, 0.2803, 0.6481, 0.0002407, 0.6792, 0.0002407, 0.6792, 0.2803, 0.6481, 0.2803, 0.6792, 0.0002407, 0.7103, 0.0002407, 0.7103, 0.2803, 0.6792, 0.2803, 0.7103, 0.0002407, 0.7414, 0.0002407, 0.7414, 0.2803, 0.7103, 0.2803, 0.7414, 0.0002407, 0.7726, 0.0002407, 0.7726, 0.2803, 0.7414, 0.2803, 0.7726, 0.0002407, 0.8037, 0.0002407, 0.8037, 0.2803, 0.7726, 0.2803, 0.8037, 0.0002407, 0.8348, 0.0002407, 0.8348, 0.2803, 0.8037, 0.2803, 0.8348, 0.0002407, 0.8659, 0.0002407, 0.8659, 0.2803, 0.8348, 0.2803, 0.8659, 0.0002407, 0.8971, 0.0002407, 0.8971, 0.2803, 0.8659, 0.2803, 0.778, 0.7419, 0.7469, 0.7597, 0.7469, 0.7419, 0.8402, 0.7597, 0.8091, 0.7419, 0.8402, 0.7419, 0.8402, 0.8116, 0.8091, 0.7938, 0.8402, 0.7938, 0.778, 0.7938, 0.7469, 0.8116, 0.7469, 0.7938])
me_cube_001.use_remesh_fix_poles = True
me_cube_001.use_remesh_preserve_attributes = False
me_cube_001.use_mirror_vertex_groups = False
me_cube_001.update()

# ---- objects
ob_cube_001 = bpy.data.objects.new('Cube.001', me_cube_001)

# ---- transforms, parenting, visibility, modifiers, constraints
ob_cube_001.location = (0.0, 0.0, 0.0)
ob_cube_001.lineart.crease_threshold = 0.0

# ---- collection membership
col_collection.objects.link(ob_cube_001)

# ---- scene / render settings (as saved in the file)
scene.frame_start = 1; scene.frame_end = 250; scene.frame_set(1)
scene.render.engine = 'BLENDER_EEVEE_NEXT'
scene.cycles.use_denoising = False
scene.cycles.samples = 128
scene.cycles.sampling_pattern = 'TABULATED_SOBOL'
scene.cycles.use_adaptive_sampling = False
scene.cycles.use_light_tree = False
scene.view_settings.view_transform = 'Filmic'
bpy.context.view_layer.update()

# ---- added for rendering (the .blend has no active camera and no usable light): camera, sun
cam_auto = bpy.data.cameras.new('AutoCamera')
cam_auto.lens = 50.0
cam_auto.sensor_width = 36.0
cam_auto.clip_end = 2386.43
ob_auto_camera = bpy.data.objects.new('AutoCamera', cam_auto)
scene.collection.objects.link(ob_auto_camera)
ob_auto_camera.location = (135.98, -163.176, 123.784)
ob_auto_camera.rotation_euler = (1.09748, -7.21219e-08, 0.694738)
scene.camera = ob_auto_camera
light_auto_sun = bpy.data.lights.new('AutoSun', 'SUN')
light_auto_sun.energy = 3.0
light_auto_sun.angle = 0.0523599
ob_auto_sun = bpy.data.objects.new('AutoSun', light_auto_sun)
scene.collection.objects.link(ob_auto_sun)
ob_auto_sun.rotation_euler = (0.872665, 0.174533, 0.523599)
bpy.context.view_layer.update()
